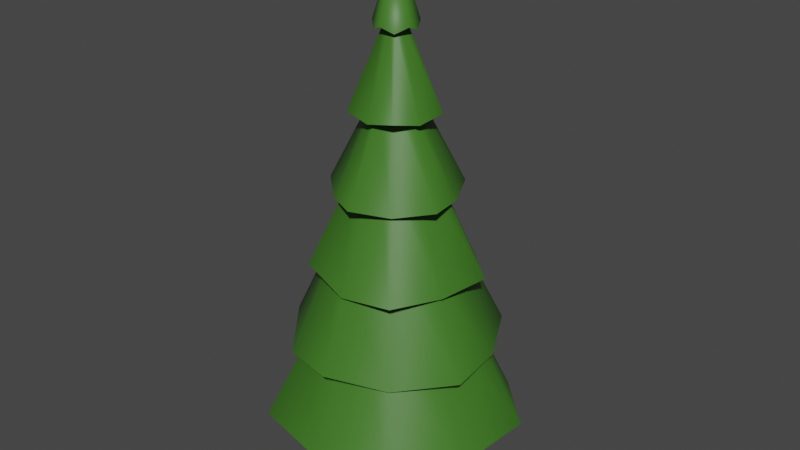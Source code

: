 # Source: Tannenbaum.blend  (saved by Blender 2.93.20; exported with 4.5.12 LTS)
import bpy
from mathutils import Matrix  # noqa: F401  (used for matrix-valued properties, if any)

bpy.ops.wm.read_factory_settings(use_empty=True)
scene = bpy.context.scene
scene.name = 'Scene'

# ---- collections
col_collection = bpy.data.collections.new('Collection'); scene.collection.children.link(col_collection)

# ---- materials (node trees are filled in below, after node groups)
mat_material_001 = bpy.data.materials.new('Material.001')
mat_material_001.use_transparent_shadow = False
mat_material_002 = bpy.data.materials.new('Material.002')
mat_material_002.use_transparent_shadow = False

# ---- node groups
ng_auto_smooth = bpy.data.node_groups.new('Auto Smooth', 'GeometryNodeTree')
_s = ng_auto_smooth.interface.new_socket(name='Geometry', in_out='OUTPUT', socket_type='NodeSocketGeometry')
_s = ng_auto_smooth.interface.new_socket(name='Geometry', in_out='INPUT', socket_type='NodeSocketGeometry')
_s = ng_auto_smooth.interface.new_socket(name='Angle', in_out='INPUT', socket_type='NodeSocketFloat')
_s.subtype = 'ANGLE'
_s.min_value = 0.0
_s.max_value = 3.142
ng_auto_smooth.is_modifier = True
_N = ng_auto_smooth.nodes; _L = ng_auto_smooth.links
n0 = _N.new('NodeGroupOutput'); n0.name = 'Group Output'; n0.location = (480, -100)
n1 = _N.new('NodeGroupInput'); n1.name = 'Group Input'; n1.location = (-420, -300)
n2 = _N.new('NodeGroupInput'); n2.name = 'Group Input.001'; n2.location = (-60, -100)
n3 = _N.new('GeometryNodeSetShadeSmooth'); n3.name = 'Set Shade Smooth'; n3.location = (120, -100)
n3.domain = 'EDGE'
n4 = _N.new('GeometryNodeSetShadeSmooth'); n4.name = 'Set Shade Smooth.001'; n4.location = (300, -100)
n5 = _N.new('GeometryNodeInputMeshEdgeAngle'); n5.name = 'Edge Angle'; n5.location = (-420, -220)
n6 = _N.new('GeometryNodeInputEdgeSmooth'); n6.name = 'Is Edge Smooth'; n6.location = (-60, -160)
n7 = _N.new('GeometryNodeInputShadeSmooth'); n7.name = 'Is Face Smooth'; n7.location = (-240, -340)
n8 = _N.new('FunctionNodeBooleanMath'); n8.name = 'Boolean Math'; n8.location = (-60, -220)
n9 = _N.new('FunctionNodeCompare'); n9.name = 'Compare'; n9.location = (-240, -180)
n9.operation = 'LESS_EQUAL'
_L.new(n5.outputs[0], n9.inputs[0])
_L.new(n4.outputs[0], n0.inputs[0])
_L.new(n1.outputs[1], n9.inputs[1])
_L.new(n9.outputs[0], n8.inputs[0])
_L.new(n7.outputs[0], n8.inputs[1])
_L.new(n2.outputs[0], n3.inputs[0])
_L.new(n6.outputs[0], n3.inputs[1])
_L.new(n3.outputs[0], n4.inputs[0])
_L.new(n8.outputs[0], n3.inputs[2])
n0.is_active_output = True

# ---- material node trees
mat_material_001.use_nodes = True; mat_material_001.node_tree.nodes.clear()
_N = mat_material_001.node_tree.nodes; _L = mat_material_001.node_tree.links
n0 = _N.new('ShaderNodeBsdfPrincipled'); n0.name = 'Principled BSDF'; n0.location = (10, 300)
n0.distribution = 'GGX'
n0.subsurface_method = 'BURLEY'
n0.inputs[0].default_value = (0.04873, 0.1734, 0.01742, 1.0)
n0.inputs[3].default_value = 1.45
n0.inputs[27].default_value = (0.0, 0.0, 0.0, 1.0)
n0.inputs[28].default_value = 1.0
n1 = _N.new('ShaderNodeOutputMaterial'); n1.name = 'Material Output'; n1.location = (300, 300)
_L.new(n0.outputs[0], n1.inputs[0])
n1.is_active_output = True
mat_material_002.use_nodes = True; mat_material_002.node_tree.nodes.clear()
_N = mat_material_002.node_tree.nodes; _L = mat_material_002.node_tree.links
n0 = _N.new('ShaderNodeBsdfPrincipled'); n0.name = 'Principled BSDF'; n0.location = (10, 300)
n0.distribution = 'GGX'
n0.subsurface_method = 'BURLEY'
n0.inputs[0].default_value = (0.1574, 0.05395, 0.006531, 1.0)
n0.inputs[3].default_value = 1.45
n0.inputs[27].default_value = (0.0, 0.0, 0.0, 1.0)
n0.inputs[28].default_value = 1.0
n1 = _N.new('ShaderNodeOutputMaterial'); n1.name = 'Material Output'; n1.location = (300, 300)
_L.new(n0.outputs[0], n1.inputs[0])
n1.is_active_output = True

# ---- world
world_world = bpy.data.worlds.new('World'); scene.world = world_world
world_world.use_nodes = True; world_world.node_tree.nodes.clear()
_N = world_world.node_tree.nodes; _L = world_world.node_tree.links
n0 = _N.new('ShaderNodeOutputWorld'); n0.name = 'World Output'; n0.location = (300, 300)
n1 = _N.new('ShaderNodeBackground'); n1.name = 'Background'; n1.location = (10, 300)
n1.inputs[0].default_value = (0.05088, 0.05088, 0.05088, 1.0)
_L.new(n1.outputs[0], n0.inputs[0])
n0.is_active_output = True
world_world.color = (0.05088, 0.05088, 0.05088)
world_world.use_sun_shadow = False
world_world.sun_shadow_jitter_overblur = 0.0

# ---- meshes
me_cylinder = bpy.data.meshes.new('Cylinder')
me_cylinder.from_pydata([(-2.823e-07, 3.358, 2.05), (1.807, 2.487, 1.902), (3.193, 1.038, 2.05), (2.923, -0.9498, 1.902), (1.974, -2.716, 2.05), (-2.543e-07, -3.074, 1.902), (-5.96e-09, 0.0, 13.87), (-1.974, -2.716, 2.05), (-2.923, -0.9498, 1.902), (-3.193, 1.038, 2.05), (-1.807, 2.487, 1.902), (0.1123, 2.486, 4.005), (0.05069, 2.309, 5.917), (-3e-06, 1.507, 7.934), (-2.871e-07, 1.142, 10.04), (6.113e-07, 0.5152, 11.9), (0.3329, 0.4582, 12.05), (0.5894, 0.8112, 9.915), (1.005, 1.383, 8.024), (1.182, 1.627, 5.954), (1.651, 2.272, 4.026), (0.49, 0.1592, 11.9), (1.087, 0.353, 10.04), (1.434, 0.4658, 7.934), (2.166, 0.7039, 6.004), (2.425, 0.788, 3.93), (0.5386, -0.175, 12.05), (0.9536, -0.3099, 9.915), (1.626, -0.5283, 8.024), (1.913, -0.6216, 5.954), (2.671, -0.8679, 4.026), (0.3028, -0.4168, 11.9), (0.6715, -0.9242, 10.04), (0.8861, -1.22, 7.934), (1.339, -1.843, 6.004), (1.499, -2.063, 3.93), (-1.019e-06, -0.5663, 12.05), (-2.053e-07, -1.003, 9.915), (-8.694e-07, -1.71, 8.024), (0.02257, -2.022, 5.905), (0.03281, -2.743, 4.094), (-0.3028, -0.4168, 11.9), (-0.6715, -0.9242, 10.04), (-0.8861, -1.22, 7.934), (-1.27, -1.748, 6.241), (-1.568, -2.158, 3.794), (-0.5386, -0.175, 12.05), (-0.9536, -0.3099, 9.915), (-1.626, -0.5283, 8.024), (-1.93, -0.6032, 5.905), (-2.619, -0.8165, 4.094), (-0.49, 0.1592, 11.9), (-1.087, 0.353, 10.04), (-1.434, 0.4658, 7.934), (-2.212, 0.6653, 5.917), (-2.399, 0.6613, 4.005), (-0.3329, 0.4582, 12.05), (-0.5894, 0.8112, 9.915), (-1.005, 1.383, 8.024), (-1.107, 1.524, 6.25), (-1.721, 2.369, 3.905), (0.8413, 1.158, 5.43), (1.98, 0.6432, 4.484), (1.361, -0.4423, 5.43), (1.224, -1.684, 4.484), (-3.57e-07, -1.431, 5.43), (-1.224, -1.684, 4.484), (-1.361, -0.4423, 5.43), (-1.98, 0.6432, 4.484), (-0.8413, 1.158, 5.43), (-1.753e-07, 2.082, 4.484), (-0.2363, 1.246, 6.975), (1.001, 1.378, 6.252), (1.193, 0.3876, 6.855), (1.62, -0.5264, 6.252), (0.7372, -1.015, 6.855), (-0.04255, -1.741, 6.218), (-0.7083, -0.9749, 7.275), (-1.642, -0.5784, 6.218), (-1.112, 0.6097, 6.975), (-1.019, 1.403, 6.443), (-3.288e-07, 0.9891, 8.574), (0.3688, 0.5076, 9.131), (0.9407, 0.3057, 8.574), (0.5967, -0.1939, 9.131), (0.5814, -0.8002, 8.574), (-5.84e-07, -0.6274, 9.131), (-0.5814, -0.8002, 8.574), (-0.5967, -0.1939, 9.131), (-0.9407, 0.3057, 8.574), (-0.3688, 0.5076, 9.131), (2.257e-07, 0.4454, 10.35), (0.3625, 0.4989, 10.16), (0.4236, 0.1376, 10.35), (0.5865, -0.1906, 10.16), (0.2618, -0.3603, 10.35), (-8.911e-07, -0.6166, 10.16), (-0.2618, -0.3603, 10.35), (-0.5865, -0.1906, 10.16), (-0.4236, 0.1376, 10.35), (-0.3625, 0.4989, 10.16), (-3.478e-08, 0.2927, 12.01), (0.1211, 0.1667, 12.12), (0.2784, 0.09046, 12.01), (0.1959, -0.06366, 12.12), (0.1721, -0.2368, 12.01), (-9.371e-07, -0.206, 12.12), (-0.1721, -0.2368, 12.01), (-0.1959, -0.06366, 12.12), (-0.2784, 0.09046, 12.01), (-0.1211, 0.1667, 12.12), (0.0, 1.0, 0.04413), (-3.661e-09, 0.3858, 2.612), (0.5878, 0.809, 0.04413), (0.2267, 0.3121, 2.612), (0.9511, 0.309, 0.04413), (0.3669, 0.1192, 2.612), (0.9511, -0.309, 0.04413), (0.3669, -0.1192, 2.612), (0.5878, -0.809, 0.04413), (0.2267, -0.3121, 2.612), (-8.742e-08, -1.0, 0.04413), (-3.739e-08, -0.3858, 2.612), (-0.5878, -0.809, 0.04413), (-0.2267, -0.3121, 2.612), (-0.9511, -0.309, 0.04413), (-0.3669, -0.1192, 2.612), (-0.9511, 0.309, 0.04413), (-0.3669, 0.1192, 2.612), (-0.5878, 0.809, 0.04413), (-0.2267, 0.3121, 2.612), (-8.747e-09, 0.6199, 0.9134), (0.3643, 0.5015, 0.9134), (0.5895, 0.1915, 0.9134), (0.5895, -0.1915, 0.9134), (0.3643, -0.5015, 0.9134), (-6.294e-08, -0.6199, 0.9134), (-0.3643, -0.5015, 0.9134), (-0.5895, -0.1915, 0.9134), (-0.5895, 0.1915, 0.9134), (-0.3643, 0.5015, 0.9134), (0.0, 0.0, 2.642)], [], [(15, 6, 16), (16, 6, 21), (21, 6, 26), (26, 6, 31), (31, 6, 36), (36, 6, 41), (41, 6, 46), (46, 6, 51), (51, 6, 56), (56, 6, 15), (2, 3, 141), (69, 60, 11, 70), (80, 59, 12, 71), (90, 58, 13, 81), (100, 57, 14, 91), (110, 56, 15, 101), (68, 55, 60, 69), (79, 54, 59, 80), (89, 53, 58, 90), (99, 52, 57, 100), (109, 51, 56, 110), (67, 50, 55, 68), (78, 49, 54, 79), (88, 48, 53, 89), (98, 47, 52, 99), (108, 46, 51, 109), (66, 45, 50, 67), (77, 44, 49, 78), (87, 43, 48, 88), (97, 42, 47, 98), (107, 41, 46, 108), (65, 40, 45, 66), (76, 39, 44, 77), (86, 38, 43, 87), (96, 37, 42, 97), (106, 36, 41, 107), (64, 35, 40, 65), (75, 34, 39, 76), (85, 33, 38, 86), (95, 32, 37, 96), (105, 31, 36, 106), (63, 30, 35, 64), (74, 29, 34, 75), (84, 28, 33, 85), (94, 27, 32, 95), (104, 26, 31, 105), (62, 25, 30, 63), (73, 24, 29, 74), (83, 23, 28, 84), (93, 22, 27, 94), (103, 21, 26, 104), (61, 20, 25, 62), (72, 19, 24, 73), (82, 18, 23, 83), (92, 17, 22, 93), (102, 16, 21, 103), (70, 11, 20, 61), (71, 12, 19, 72), (81, 13, 18, 82), (91, 14, 17, 92), (101, 15, 16, 102), (0, 70, 61, 1), (1, 61, 62, 2), (2, 62, 63, 3), (3, 63, 64, 4), (4, 64, 65, 5), (5, 65, 66, 7), (7, 66, 67, 8), (8, 67, 68, 9), (9, 68, 69, 10), (10, 69, 70, 0), (11, 71, 72, 20), (20, 72, 73, 25), (25, 73, 74, 30), (30, 74, 75, 35), (35, 75, 76, 40), (40, 76, 77, 45), (45, 77, 78, 50), (50, 78, 79, 55), (55, 79, 80, 60), (60, 80, 71, 11), (12, 81, 82, 19), (19, 82, 83, 24), (24, 83, 84, 29), (29, 84, 85, 34), (34, 85, 86, 39), (39, 86, 87, 44), (44, 87, 88, 49), (49, 88, 89, 54), (54, 89, 90, 59), (59, 90, 81, 12), (13, 91, 92, 18), (18, 92, 93, 23), (23, 93, 94, 28), (28, 94, 95, 33), (33, 95, 96, 38), (38, 96, 97, 43), (43, 97, 98, 48), (48, 98, 99, 53), (53, 99, 100, 58), (58, 100, 91, 13), (14, 101, 102, 17), (17, 102, 103, 22), (22, 103, 104, 27), (27, 104, 105, 32), (32, 105, 106, 37), (37, 106, 107, 42), (42, 107, 108, 47), (47, 108, 109, 52), (52, 109, 110, 57), (57, 110, 101, 14), (131, 112, 114, 132), (132, 114, 116, 133), (133, 116, 118, 134), (134, 118, 120, 135), (135, 120, 122, 136), (136, 122, 124, 137), (137, 124, 126, 138), (138, 126, 128, 139), (114, 112, 130, 128, 126, 124, 122, 120, 118, 116), (139, 128, 130, 140), (140, 130, 112, 131), (111, 113, 115, 117, 119, 121, 123, 125, 127, 129), (129, 140, 131, 111), (127, 139, 140, 129), (125, 138, 139, 127), (123, 137, 138, 125), (121, 136, 137, 123), (119, 135, 136, 121), (117, 134, 135, 119), (115, 133, 134, 117), (113, 132, 133, 115), (111, 131, 132, 113), (1, 2, 141), (10, 0, 141), (9, 10, 141), (8, 9, 141), (7, 8, 141), (5, 7, 141), (4, 5, 141), (3, 4, 141), (0, 1, 141)])
me_cylinder.polygons.foreach_set('use_smooth', [True] * 142)
me_cylinder.polygons.foreach_set('material_index', [0, 0, 0, 0, 0, 0, 0, 0, 0, 0, 0, 0, 0, 0, 0, 0, 0, 0, 0, 0, 0, 0, 0, 0, 0, 0, 0, 0, 0, 0, 0, 0, 0, 0, 0, 0, 0, 0, 0, 0, 0, 0, 0, 0, 0, 0, 0, 0, 0, 0, 0, 0, 0, 0, 0, 0, 0, 0, 0, 0, 0, 0, 0, 0, 0, 0, 0, 0, 0, 0, 0, 0, 0, 0, 0, 0, 0, 0, 0, 0, 0, 0, 0, 0, 0, 0, 0, 0, 0, 0, 0, 0, 0, 0, 0, 0, 0, 0, 0, 0, 0, 0, 0, 0, 0, 0, 0, 0, 0, 0, 0, 1, 1, 1, 1, 1, 1, 1, 1, 1, 1, 1, 1, 1, 1, 1, 1, 1, 1, 1, 1, 1, 1, 0, 0, 0, 0, 0, 0, 0, 0, 0])
_uv = me_cylinder.uv_layers.new(name='UVMap')
_uv.uv.foreach_set('vector', [1.0, 0.9167, 0.9, 1.0, 0.9, 0.9167, 0.9, 0.9167, 0.8, 1.0, 0.8, 0.9167, 0.8, 0.9167, 0.7, 1.0, 0.7, 0.9167, 0.7, 0.9167, 0.6, 1.0, 0.6, 0.9167, 0.6, 0.9167, 0.5, 1.0, 0.5, 0.9167, 0.5, 0.9167, 0.4, 1.0, 0.4, 0.9167, 0.4, 0.9167, 0.3, 1.0, 0.3, 0.9167, 0.3, 0.9167, 0.2, 1.0, 0.2, 0.9167, 0.2, 0.9167, 0.1, 1.0, 0.1, 0.9167, 0.1, 0.9167, -7.451e-08, 1.0, -7.451e-08, 0.9167, 0.8, 0.5, 0.7, 0.5, 0.8, 0.5, 0.1, 0.5833, 0.1, 0.5833, -7.451e-08, 0.5833, -7.451e-08, 0.5833, 0.1, 0.6667, 0.1, 0.6667, -7.451e-08, 0.6667, -7.451e-08, 0.6667, 0.1, 0.75, 0.1, 0.75, -7.451e-08, 0.75, -7.451e-08, 0.75, 0.1, 0.8333, 0.1, 0.8333, -7.451e-08, 0.8333, -7.451e-08, 0.8333, 0.1, 0.9167, 0.1, 0.9167, -7.451e-08, 0.9167, -7.451e-08, 0.9167, 0.2, 0.5833, 0.2, 0.5833, 0.1, 0.5833, 0.1, 0.5833, 0.2, 0.6667, 0.2, 0.6667, 0.1, 0.6667, 0.1, 0.6667, 0.2, 0.75, 0.2, 0.75, 0.1, 0.75, 0.1, 0.75, 0.2, 0.8333, 0.2, 0.8333, 0.1, 0.8333, 0.1, 0.8333, 0.2, 0.9167, 0.2, 0.9167, 0.1, 0.9167, 0.1, 0.9167, 0.3, 0.5833, 0.3, 0.5833, 0.2, 0.5833, 0.2, 0.5833, 0.3, 0.6667, 0.3, 0.6667, 0.2, 0.6667, 0.2, 0.6667, 0.3, 0.75, 0.3, 0.75, 0.2, 0.75, 0.2, 0.75, 0.3, 0.8333, 0.3, 0.8333, 0.2, 0.8333, 0.2, 0.8333, 0.3, 0.9167, 0.3, 0.9167, 0.2, 0.9167, 0.2, 0.9167, 0.4, 0.5833, 0.4, 0.5833, 0.3, 0.5833, 0.3, 0.5833, 0.4, 0.6667, 0.4, 0.6667, 0.3, 0.6667, 0.3, 0.6667, 0.4, 0.75, 0.4, 0.75, 0.3, 0.75, 0.3, 0.75, 0.4, 0.8333, 0.4, 0.8333, 0.3, 0.8333, 0.3, 0.8333, 0.4, 0.9167, 0.4, 0.9167, 0.3, 0.9167, 0.3, 0.9167, 0.5, 0.5833, 0.5, 0.5833, 0.4, 0.5833, 0.4, 0.5833, 0.5, 0.6667, 0.5, 0.6667, 0.4, 0.6667, 0.4, 0.6667, 0.5, 0.75, 0.5, 0.75, 0.4, 0.75, 0.4, 0.75, 0.5, 0.8333, 0.5, 0.8333, 0.4, 0.8333, 0.4, 0.8333, 0.5, 0.9167, 0.5, 0.9167, 0.4, 0.9167, 0.4, 0.9167, 0.6, 0.5833, 0.6, 0.5833, 0.5, 0.5833, 0.5, 0.5833, 0.6, 0.6667, 0.6, 0.6667, 0.5, 0.6667, 0.5, 0.6667, 0.6, 0.75, 0.6, 0.75, 0.5, 0.75, 0.5, 0.75, 0.6, 0.8333, 0.6, 0.8333, 0.5, 0.8333, 0.5, 0.8333, 0.6, 0.9167, 0.6, 0.9167, 0.5, 0.9167, 0.5, 0.9167, 0.7, 0.5833, 0.7, 0.5833, 0.6, 0.5833, 0.6, 0.5833, 0.7, 0.6667, 0.7, 0.6667, 0.6, 0.6667, 0.6, 0.6667, 0.7, 0.75, 0.7, 0.75, 0.6, 0.75, 0.6, 0.75, 0.7, 0.8333, 0.7, 0.8333, 0.6, 0.8333, 0.6, 0.8333, 0.7, 0.9167, 0.7, 0.9167, 0.6, 0.9167, 0.6, 0.9167, 0.8, 0.5833, 0.8, 0.5833, 0.7, 0.5833, 0.7, 0.5833, 0.8, 0.6667, 0.8, 0.6667, 0.7, 0.6667, 0.7, 0.6667, 0.8, 0.75, 0.8, 0.75, 0.7, 0.75, 0.7, 0.75, 0.8, 0.8333, 0.8, 0.8333, 0.7, 0.8333, 0.7, 0.8333, 0.8, 0.9167, 0.8, 0.9167, 0.7, 0.9167, 0.7, 0.9167, 0.9, 0.5833, 0.9, 0.5833, 0.8, 0.5833, 0.8, 0.5833, 0.9, 0.6667, 0.9, 0.6667, 0.8, 0.6667, 0.8, 0.6667, 0.9, 0.75, 0.9, 0.75, 0.8, 0.75, 0.8, 0.75, 0.9, 0.8333, 0.9, 0.8333, 0.8, 0.8333, 0.8, 0.8333, 0.9, 0.9167, 0.9, 0.9167, 0.8, 0.9167, 0.8, 0.9167, 1.0, 0.5833, 1.0, 0.5833, 0.9, 0.5833, 0.9, 0.5833, 1.0, 0.6667, 1.0, 0.6667, 0.9, 0.6667, 0.9, 0.6667, 1.0, 0.75, 1.0, 0.75, 0.9, 0.75, 0.9, 0.75, 1.0, 0.8333, 1.0, 0.8333, 0.9, 0.8333, 0.9, 0.8333, 1.0, 0.9167, 1.0, 0.9167, 0.9, 0.9167, 0.9, 0.9167, 1.0, 0.5, 1.0, 0.5833, 0.9, 0.5833, 0.9, 0.5, 0.9, 0.5, 0.9, 0.5833, 0.8, 0.5833, 0.8, 0.5, 0.8, 0.5, 0.8, 0.5833, 0.7, 0.5833, 0.7, 0.5, 0.7, 0.5, 0.7, 0.5833, 0.6, 0.5833, 0.6, 0.5, 0.6, 0.5, 0.6, 0.5833, 0.5, 0.5833, 0.5, 0.5, 0.5, 0.5, 0.5, 0.5833, 0.4, 0.5833, 0.4, 0.5, 0.4, 0.5, 0.4, 0.5833, 0.3, 0.5833, 0.3, 0.5, 0.3, 0.5, 0.3, 0.5833, 0.2, 0.5833, 0.2, 0.5, 0.2, 0.5, 0.2, 0.5833, 0.1, 0.5833, 0.1, 0.5, 0.1, 0.5, 0.1, 0.5833, -7.451e-08, 0.5833, -7.451e-08, 0.5, 1.0, 0.5833, 1.0, 0.6667, 0.9, 0.6667, 0.9, 0.5833, 0.9, 0.5833, 0.9, 0.6667, 0.8, 0.6667, 0.8, 0.5833, 0.8, 0.5833, 0.8, 0.6667, 0.7, 0.6667, 0.7, 0.5833, 0.7, 0.5833, 0.7, 0.6667, 0.6, 0.6667, 0.6, 0.5833, 0.6, 0.5833, 0.6, 0.6667, 0.5, 0.6667, 0.5, 0.5833, 0.5, 0.5833, 0.5, 0.6667, 0.4, 0.6667, 0.4, 0.5833, 0.4, 0.5833, 0.4, 0.6667, 0.3, 0.6667, 0.3, 0.5833, 0.3, 0.5833, 0.3, 0.6667, 0.2, 0.6667, 0.2, 0.5833, 0.2, 0.5833, 0.2, 0.6667, 0.1, 0.6667, 0.1, 0.5833, 0.1, 0.5833, 0.1, 0.6667, -7.451e-08, 0.6667, -7.451e-08, 0.5833, 1.0, 0.6667, 1.0, 0.75, 0.9, 0.75, 0.9, 0.6667, 0.9, 0.6667, 0.9, 0.75, 0.8, 0.75, 0.8, 0.6667, 0.8, 0.6667, 0.8, 0.75, 0.7, 0.75, 0.7, 0.6667, 0.7, 0.6667, 0.7, 0.75, 0.6, 0.75, 0.6, 0.6667, 0.6, 0.6667, 0.6, 0.75, 0.5, 0.75, 0.5, 0.6667, 0.5, 0.6667, 0.5, 0.75, 0.4, 0.75, 0.4, 0.6667, 0.4, 0.6667, 0.4, 0.75, 0.3, 0.75, 0.3, 0.6667, 0.3, 0.6667, 0.3, 0.75, 0.2, 0.75, 0.2, 0.6667, 0.2, 0.6667, 0.2, 0.75, 0.1, 0.75, 0.1, 0.6667, 0.1, 0.6667, 0.1, 0.75, -7.451e-08, 0.75, -7.451e-08, 0.6667, 1.0, 0.75, 1.0, 0.8333, 0.9, 0.8333, 0.9, 0.75, 0.9, 0.75, 0.9, 0.8333, 0.8, 0.8333, 0.8, 0.75, 0.8, 0.75, 0.8, 0.8333, 0.7, 0.8333, 0.7, 0.75, 0.7, 0.75, 0.7, 0.8333, 0.6, 0.8333, 0.6, 0.75, 0.6, 0.75, 0.6, 0.8333, 0.5, 0.8333, 0.5, 0.75, 0.5, 0.75, 0.5, 0.8333, 0.4, 0.8333, 0.4, 0.75, 0.4, 0.75, 0.4, 0.8333, 0.3, 0.8333, 0.3, 0.75, 0.3, 0.75, 0.3, 0.8333, 0.2, 0.8333, 0.2, 0.75, 0.2, 0.75, 0.2, 0.8333, 0.1, 0.8333, 0.1, 0.75, 0.1, 0.75, 0.1, 0.8333, -7.451e-08, 0.8333, -7.451e-08, 0.75, 1.0, 0.8333, 1.0, 0.9167, 0.9, 0.9167, 0.9, 0.8333, 0.9, 0.8333, 0.9, 0.9167, 0.8, 0.9167, 0.8, 0.8333, 0.8, 0.8333, 0.8, 0.9167, 0.7, 0.9167, 0.7, 0.8333, 0.7, 0.8333, 0.7, 0.9167, 0.6, 0.9167, 0.6, 0.8333, 0.6, 0.8333, 0.6, 0.9167, 0.5, 0.9167, 0.5, 0.8333, 0.5, 0.8333, 0.5, 0.9167, 0.4, 0.9167, 0.4, 0.8333, 0.4, 0.8333, 0.4, 0.9167, 0.3, 0.9167, 0.3, 0.8333, 0.3, 0.8333, 0.3, 0.9167, 0.2, 0.9167, 0.2, 0.8333, 0.2, 0.8333, 0.2, 0.9167, 0.1, 0.9167, 0.1, 0.8333, 0.1, 0.8333, 0.1, 0.9167, -7.451e-08, 0.9167, -7.451e-08, 0.8333, 1.0, 0.6692, 1.0, 1.0, 0.9, 1.0, 0.9, 0.6692, 0.9, 0.6692, 0.9, 1.0, 0.8, 1.0, 0.8, 0.6692, 0.8, 0.6692, 0.8, 1.0, 0.7, 1.0, 0.7, 0.6692, 0.7, 0.6692, 0.7, 1.0, 0.6, 1.0, 0.6, 0.6692, 0.6, 0.6692, 0.6, 1.0, 0.5, 1.0, 0.5, 0.6692, 0.5, 0.6692, 0.5, 1.0, 0.4, 1.0, 0.4, 0.6692, 0.4, 0.6692, 0.4, 1.0, 0.3, 1.0, 0.3, 0.6692, 0.3, 0.6692, 0.3, 1.0, 0.2, 1.0, 0.2, 0.6692, 0.3911, 0.4442, 0.25, 0.49, 0.1089, 0.4442, 0.02175, 0.3242, 0.02175, 0.1758, 0.1089, 0.05584, 0.25, 0.01, 0.3911, 0.05584, 0.4783, 0.1758, 0.4783, 0.3242, 0.2, 0.6692, 0.2, 1.0, 0.1, 1.0, 0.1, 0.6692, 0.1, 0.6692, 0.1, 1.0, -7.451e-08, 1.0, -7.451e-08, 0.6692, 0.75, 0.49, 0.8911, 0.4442, 0.9783, 0.3242, 0.9783, 0.1758, 0.8911, 0.05584, 0.75, 0.01, 0.6089, 0.05584, 0.5217, 0.1758, 0.5217, 0.3242, 0.6089, 0.4442, 0.1, 0.5, 0.1, 0.6692, -7.451e-08, 0.6692, -7.451e-08, 0.5, 0.2, 0.5, 0.2, 0.6692, 0.1, 0.6692, 0.1, 0.5, 0.3, 0.5, 0.3, 0.6692, 0.2, 0.6692, 0.2, 0.5, 0.4, 0.5, 0.4, 0.6692, 0.3, 0.6692, 0.3, 0.5, 0.5, 0.5, 0.5, 0.6692, 0.4, 0.6692, 0.4, 0.5, 0.6, 0.5, 0.6, 0.6692, 0.5, 0.6692, 0.5, 0.5, 0.7, 0.5, 0.7, 0.6692, 0.6, 0.6692, 0.6, 0.5, 0.8, 0.5, 0.8, 0.6692, 0.7, 0.6692, 0.7, 0.5, 0.9, 0.5, 0.9, 0.6692, 0.8, 0.6692, 0.8, 0.5, 1.0, 0.5, 1.0, 0.6692, 0.9, 0.6692, 0.9, 0.5, 0.9, 0.5, 0.8, 0.5, 0.9, 0.5, 0.1, 0.5, -7.451e-08, 0.5, 0.1, 0.5, 0.2, 0.5, 0.1, 0.5, 0.2, 0.5, 0.3, 0.5, 0.2, 0.5, 0.3, 0.5, 0.4, 0.5, 0.3, 0.5, 0.4, 0.5, 0.5, 0.5, 0.4, 0.5, 0.5, 0.5, 0.6, 0.5, 0.5, 0.5, 0.6, 0.5, 0.7, 0.5, 0.6, 0.5, 0.7, 0.5, 1.0, 0.5, 0.9, 0.5, 1.0, 0.5])
me_cylinder.materials.append(mat_material_001)
me_cylinder.materials.append(mat_material_002)
me_cylinder.use_remesh_fix_poles = True
me_cylinder.use_remesh_preserve_attributes = False
me_cylinder.update()

# ---- objects
ob_cylinder = bpy.data.objects.new('Cylinder', me_cylinder)

# ---- transforms, parenting, visibility, modifiers, constraints
ob_cylinder.location = (0.0, 0.0, 0.0)
_m = ob_cylinder.modifiers.new('Auto Smooth', 'NODES')
_m.node_group = ng_auto_smooth
_gi = [s.identifier for s in ng_auto_smooth.interface.items_tree if s.item_type == 'SOCKET' and s.in_out == 'INPUT']
_m[_gi[1]] = 1.745  # Angle

# ---- collection membership
col_collection.objects.link(ob_cylinder)

# ---- scene / render settings (as saved in the file)
scene.frame_start = 1; scene.frame_end = 250; scene.frame_set(47)
scene.render.engine = 'BLENDER_EEVEE_NEXT'
scene.cycles.use_denoising = False
scene.cycles.samples = 128
scene.cycles.sampling_pattern = 'TABULATED_SOBOL'
scene.cycles.use_adaptive_sampling = False
scene.cycles.use_light_tree = False
scene.view_settings.view_transform = 'Filmic'
bpy.context.view_layer.update()

# ---- added for rendering (the .blend has no active camera and no usable light): camera, sun
cam_auto = bpy.data.cameras.new('AutoCamera')
cam_auto.lens = 50.0
cam_auto.sensor_width = 36.0
cam_auto.clip_end = 1000.0
ob_auto_camera = bpy.data.objects.new('AutoCamera', cam_auto)
scene.collection.objects.link(ob_auto_camera)
ob_auto_camera.location = (15.2941, -18.2109, 19.1912)
ob_auto_camera.rotation_euler = (1.09748, -7.21219e-08, 0.694738)
scene.camera = ob_auto_camera
light_auto_sun = bpy.data.lights.new('AutoSun', 'SUN')
light_auto_sun.energy = 3.0
light_auto_sun.angle = 0.0523599
ob_auto_sun = bpy.data.objects.new('AutoSun', light_auto_sun)
scene.collection.objects.link(ob_auto_sun)
ob_auto_sun.rotation_euler = (0.872665, 0.174533, 0.523599)
bpy.context.view_layer.update()
